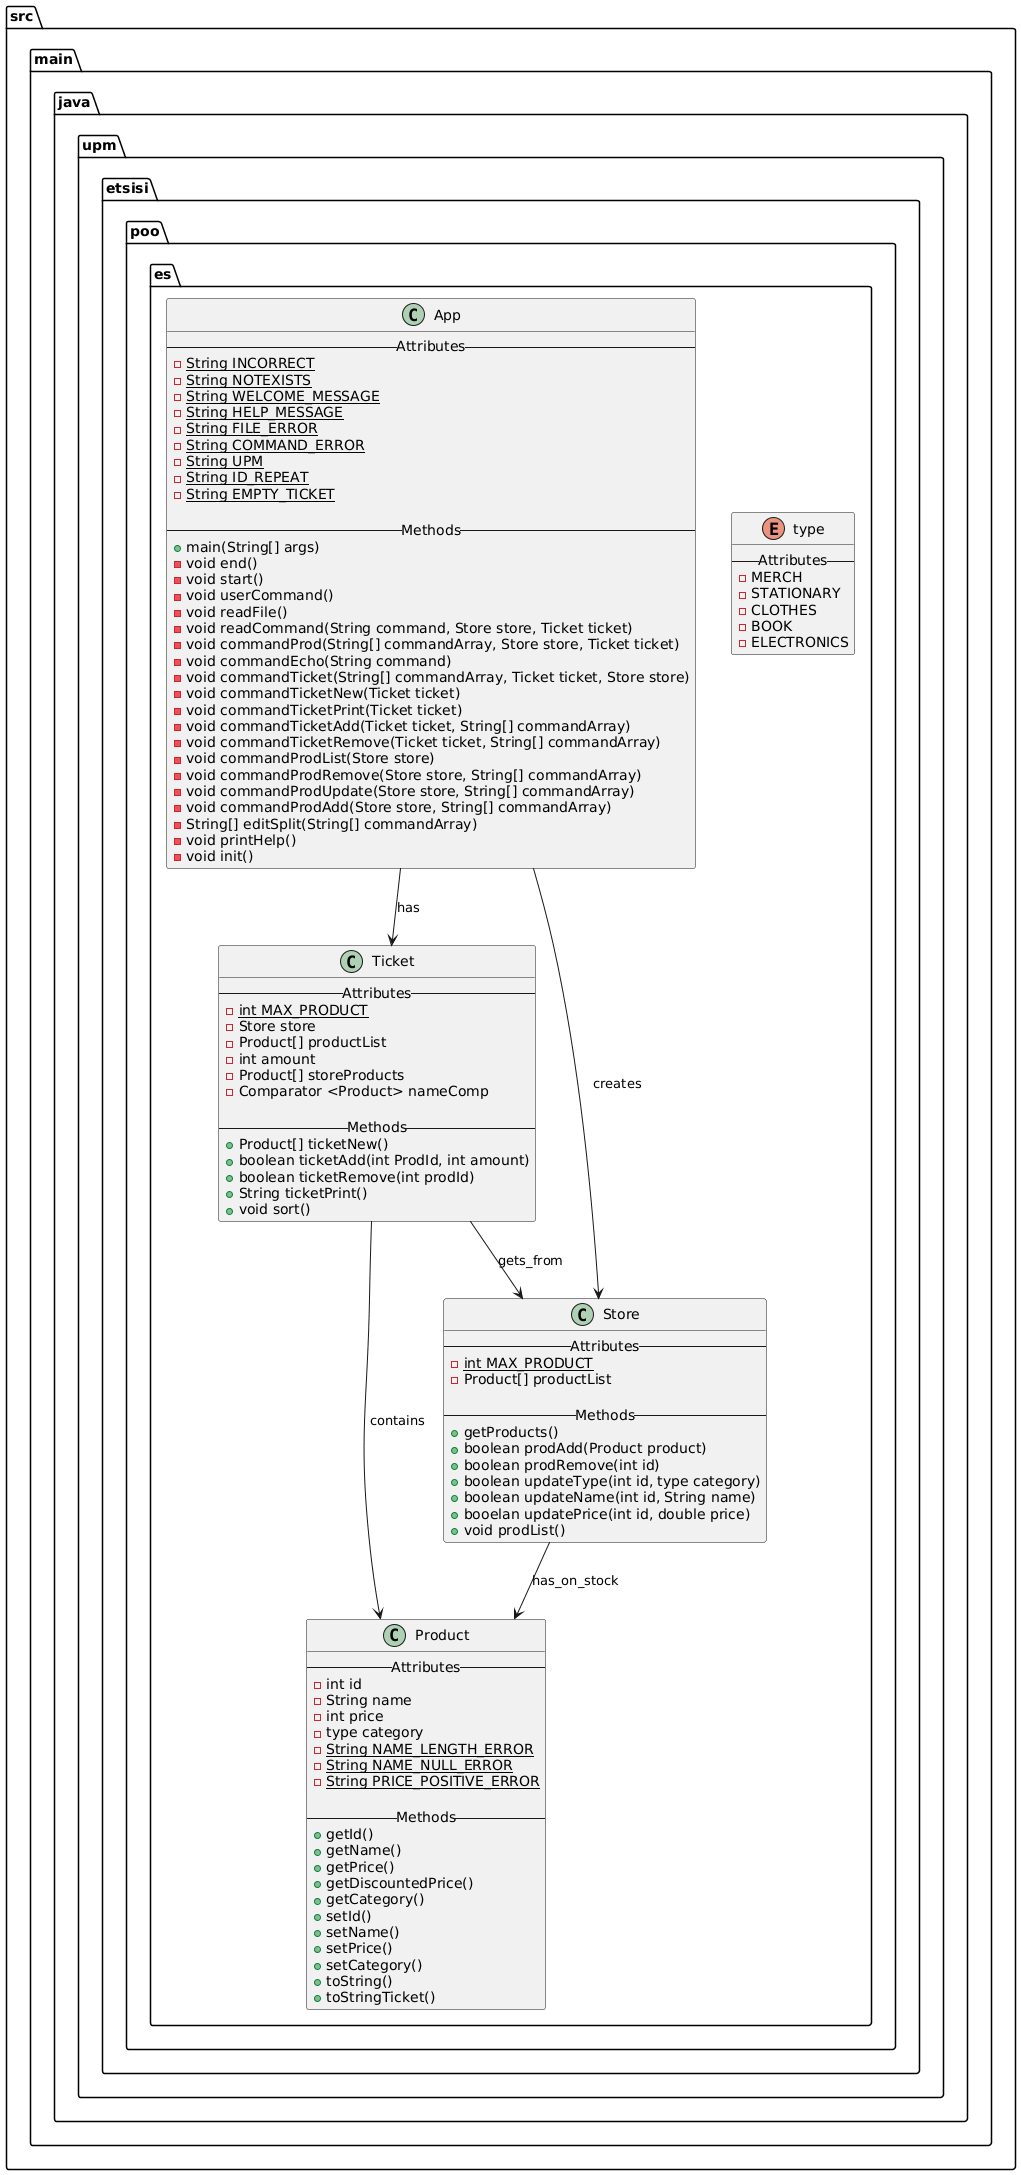

The diagram above was rendered by PlantUML. Its source (embedded in the PNG):
@startuml
package src.main.java.upm.etsisi.poo.es{
class App{
--   Attributes  --
 -{static} String INCORRECT
 -{static} String NOTEXISTS
 -{static} String WELCOME_MESSAGE
 -{static} String HELP_MESSAGE
 -{static} String FILE_ERROR
 -{static} String COMMAND_ERROR
 -{static} String UPM
 -{static} String ID_REPEAT
 -{static} String EMPTY_TICKET
 
--  Methods --
 +main(String[] args)
 -void end()
 -void start()
 -void userCommand()
 -void readFile()
 -void readCommand(String command, Store store, Ticket ticket)
 -void commandProd(String[] commandArray, Store store, Ticket ticket)
 -void commandEcho(String command)
 -void commandTicket(String[] commandArray, Ticket ticket, Store store)
 -void commandTicketNew(Ticket ticket)
 -void commandTicketPrint(Ticket ticket)
 -void commandTicketAdd(Ticket ticket, String[] commandArray)
 -void commandTicketRemove(Ticket ticket, String[] commandArray)
 -void commandProdList(Store store)
 -void commandProdRemove(Store store, String[] commandArray)
 -void commandProdUpdate(Store store, String[] commandArray)
 -void commandProdAdd(Store store, String[] commandArray)
 -String[] editSplit(String[] commandArray)
 -void printHelp()
 -void init()
}

class Ticket{
--   Attributes  --
 -{static} int MAX_PRODUCT
 -Store store
 -Product[] productList
 -int amount
 -Product[] storeProducts
 -Comparator <Product> nameComp

--  Methods --
 +Product[] ticketNew()
 +boolean ticketAdd(int ProdId, int amount)
 +boolean ticketRemove(int prodId)
 +String ticketPrint()
 +void sort()
}

class Product{
 --   Attributes  --
 -int id
 -String name
 -int price
 -type category
 -{static} String NAME_LENGTH_ERROR
 -{static} String NAME_NULL_ERROR
 -{static} String PRICE_POSITIVE_ERROR
 
 --  Methods --
 +getId()
 +getName()
 +getPrice()
 +getDiscountedPrice()
 +getCategory()
 +setId()
 +setName()
 +setPrice()
 +setCategory()
 +toString()
 +toStringTicket()
}

class Store{
 --   Attributes  --
 -{static} int MAX_PRODUCT
 -Product[] productList

 --  Methods --
 +getProducts()
 +boolean prodAdd(Product product)
 +boolean prodRemove(int id)
 +boolean updateType(int id, type category)
 +boolean updateName(int id, String name)
 +booelan updatePrice(int id, double price)
 +void prodList()
}

enum type{
--   Attributes  --
 -MERCH
 -STATIONARY
 -CLOTHES
 -BOOK
 -ELECTRONICS
}

App-->Ticket : has
App-->Store : creates
Ticket-->Product : contains
Ticket-->Store : gets_from
Store-->Product : has_on_stock
}
@enduml